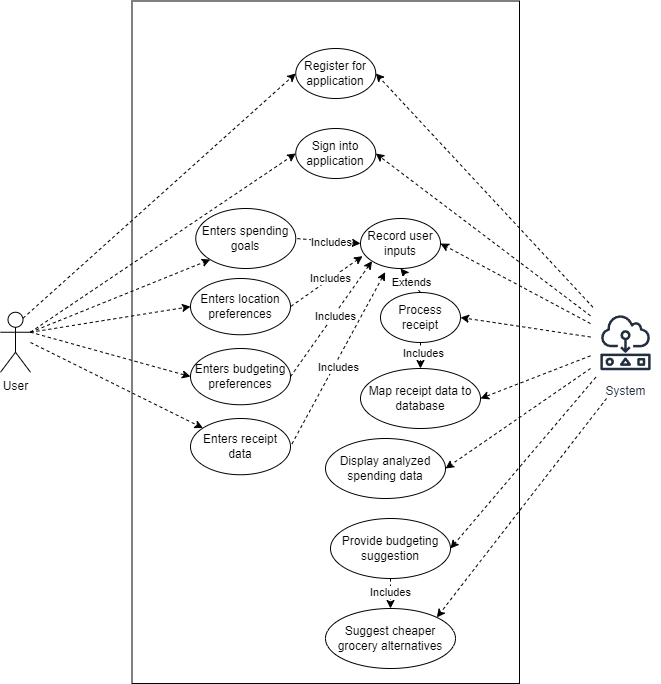

The diagram above was exported from draw.io. Its source (the exported page's mxGraphModel, read from the mxfile embedded in the PNG):
<mxGraphModel dx="1153" dy="698" grid="1" gridSize="10" guides="1" tooltips="1" connect="1" arrows="1" fold="1" page="1" pageScale="1" pageWidth="850" pageHeight="1100" math="0" shadow="0">
  <root>
    <mxCell id="0" />
    <mxCell id="1" parent="0" />
    <mxCell id="a3Em6yQ1ASf1fFQt8Ovw-2" value="" style="rounded=0;whiteSpace=wrap;html=1;rotation=90;" vertex="1" parent="1">
      <mxGeometry x="84" y="350" width="682.5" height="387.5" as="geometry" />
    </mxCell>
    <mxCell id="a3Em6yQ1ASf1fFQt8Ovw-6" style="rounded=0;orthogonalLoop=1;jettySize=auto;html=1;entryX=0;entryY=0.5;entryDx=0;entryDy=0;dashed=1;" edge="1" parent="1" source="a3Em6yQ1ASf1fFQt8Ovw-3" target="a3Em6yQ1ASf1fFQt8Ovw-5">
      <mxGeometry relative="1" as="geometry" />
    </mxCell>
    <mxCell id="a3Em6yQ1ASf1fFQt8Ovw-16" style="rounded=0;orthogonalLoop=1;jettySize=auto;html=1;exitX=1;exitY=0.3333333333333333;exitDx=0;exitDy=0;exitPerimeter=0;entryX=0;entryY=0.5;entryDx=0;entryDy=0;dashed=1;" edge="1" parent="1" source="a3Em6yQ1ASf1fFQt8Ovw-3" target="a3Em6yQ1ASf1fFQt8Ovw-15">
      <mxGeometry relative="1" as="geometry" />
    </mxCell>
    <mxCell id="a3Em6yQ1ASf1fFQt8Ovw-30" style="rounded=0;orthogonalLoop=1;jettySize=auto;html=1;dashed=1;" edge="1" parent="1" target="a3Em6yQ1ASf1fFQt8Ovw-29">
      <mxGeometry relative="1" as="geometry">
        <mxPoint x="130" y="544" as="sourcePoint" />
      </mxGeometry>
    </mxCell>
    <mxCell id="a3Em6yQ1ASf1fFQt8Ovw-3" value="User" style="shape=umlActor;verticalLabelPosition=bottom;verticalAlign=top;html=1;outlineConnect=0;" vertex="1" parent="1">
      <mxGeometry x="100" y="513.75" width="30" height="60" as="geometry" />
    </mxCell>
    <mxCell id="a3Em6yQ1ASf1fFQt8Ovw-4" value="System" style="sketch=0;outlineConnect=0;fontColor=#232F3E;gradientColor=none;strokeColor=#232F3E;fillColor=#ffffff;dashed=0;verticalLabelPosition=bottom;verticalAlign=top;align=center;html=1;fontSize=12;fontStyle=0;aspect=fixed;shape=mxgraph.aws4.resourceIcon;resIcon=mxgraph.aws4.actuator;" vertex="1" parent="1">
      <mxGeometry x="690" y="508.75" width="70" height="70" as="geometry" />
    </mxCell>
    <mxCell id="a3Em6yQ1ASf1fFQt8Ovw-5" value="&lt;font style=&quot;&quot;&gt;Sign into&lt;br&gt;application&lt;br&gt;&lt;/font&gt;" style="ellipse;whiteSpace=wrap;html=1;" vertex="1" parent="1">
      <mxGeometry x="395.25" y="330" width="80" height="50" as="geometry" />
    </mxCell>
    <mxCell id="a3Em6yQ1ASf1fFQt8Ovw-9" style="rounded=0;orthogonalLoop=1;jettySize=auto;html=1;dashed=1;entryX=1;entryY=0.5;entryDx=0;entryDy=0;" edge="1" parent="1" source="a3Em6yQ1ASf1fFQt8Ovw-4" target="a3Em6yQ1ASf1fFQt8Ovw-5">
      <mxGeometry relative="1" as="geometry">
        <mxPoint x="440" y="513.75" as="sourcePoint" />
        <mxPoint x="690" y="380" as="targetPoint" />
      </mxGeometry>
    </mxCell>
    <mxCell id="a3Em6yQ1ASf1fFQt8Ovw-11" value="&lt;font style=&quot;&quot;&gt;Enters spending goals&lt;br&gt;&lt;/font&gt;" style="ellipse;whiteSpace=wrap;html=1;" vertex="1" parent="1">
      <mxGeometry x="295.25" y="410" width="100" height="60" as="geometry" />
    </mxCell>
    <mxCell id="a3Em6yQ1ASf1fFQt8Ovw-13" style="rounded=0;orthogonalLoop=1;jettySize=auto;html=1;entryX=0;entryY=1;entryDx=0;entryDy=0;dashed=1;exitX=1;exitY=0.3333333333333333;exitDx=0;exitDy=0;exitPerimeter=0;" edge="1" parent="1" source="a3Em6yQ1ASf1fFQt8Ovw-3" target="a3Em6yQ1ASf1fFQt8Ovw-11">
      <mxGeometry relative="1" as="geometry">
        <mxPoint x="140" y="538" as="sourcePoint" />
        <mxPoint x="395" y="265" as="targetPoint" />
      </mxGeometry>
    </mxCell>
    <mxCell id="a3Em6yQ1ASf1fFQt8Ovw-15" value="&lt;font style=&quot;&quot;&gt;Enters location preferences&lt;br&gt;&lt;/font&gt;" style="ellipse;whiteSpace=wrap;html=1;" vertex="1" parent="1">
      <mxGeometry x="290" y="480" width="100" height="56.25" as="geometry" />
    </mxCell>
    <mxCell id="a3Em6yQ1ASf1fFQt8Ovw-56" style="rounded=0;orthogonalLoop=1;jettySize=auto;html=1;exitX=0;exitY=0.5;exitDx=0;exitDy=0;entryX=1;entryY=0.5;entryDx=0;entryDy=0;dashed=1;startArrow=classic;startFill=1;endArrow=none;endFill=0;" edge="1" parent="1" source="a3Em6yQ1ASf1fFQt8Ovw-17" target="a3Em6yQ1ASf1fFQt8Ovw-11">
      <mxGeometry relative="1" as="geometry" />
    </mxCell>
    <mxCell id="a3Em6yQ1ASf1fFQt8Ovw-60" value="Includes" style="edgeLabel;html=1;align=center;verticalAlign=middle;resizable=0;points=[];" vertex="1" connectable="0" parent="a3Em6yQ1ASf1fFQt8Ovw-56">
      <mxGeometry x="-0.0856" y="1" relative="1" as="geometry">
        <mxPoint as="offset" />
      </mxGeometry>
    </mxCell>
    <mxCell id="a3Em6yQ1ASf1fFQt8Ovw-57" style="rounded=0;orthogonalLoop=1;jettySize=auto;html=1;exitX=0.026;exitY=0.753;exitDx=0;exitDy=0;entryX=1;entryY=0.5;entryDx=0;entryDy=0;exitPerimeter=0;dashed=1;startArrow=classic;startFill=1;endArrow=none;endFill=0;" edge="1" parent="1" source="a3Em6yQ1ASf1fFQt8Ovw-17" target="a3Em6yQ1ASf1fFQt8Ovw-15">
      <mxGeometry relative="1" as="geometry" />
    </mxCell>
    <mxCell id="a3Em6yQ1ASf1fFQt8Ovw-61" value="Includes" style="edgeLabel;html=1;align=center;verticalAlign=middle;resizable=0;points=[];" vertex="1" connectable="0" parent="a3Em6yQ1ASf1fFQt8Ovw-57">
      <mxGeometry x="-0.1058" y="-1" relative="1" as="geometry">
        <mxPoint as="offset" />
      </mxGeometry>
    </mxCell>
    <mxCell id="a3Em6yQ1ASf1fFQt8Ovw-58" style="rounded=0;orthogonalLoop=1;jettySize=auto;html=1;exitX=0;exitY=1;exitDx=0;exitDy=0;entryX=1;entryY=0.5;entryDx=0;entryDy=0;dashed=1;startArrow=classic;startFill=1;endArrow=none;endFill=0;" edge="1" parent="1" source="a3Em6yQ1ASf1fFQt8Ovw-17" target="a3Em6yQ1ASf1fFQt8Ovw-21">
      <mxGeometry relative="1" as="geometry" />
    </mxCell>
    <mxCell id="a3Em6yQ1ASf1fFQt8Ovw-62" value="Includes" style="edgeLabel;html=1;align=center;verticalAlign=middle;resizable=0;points=[];" vertex="1" connectable="0" parent="a3Em6yQ1ASf1fFQt8Ovw-58">
      <mxGeometry x="-0.0632" y="1" relative="1" as="geometry">
        <mxPoint as="offset" />
      </mxGeometry>
    </mxCell>
    <mxCell id="a3Em6yQ1ASf1fFQt8Ovw-59" style="rounded=0;orthogonalLoop=1;jettySize=auto;html=1;exitX=0.308;exitY=1.073;exitDx=0;exitDy=0;entryX=1;entryY=0.5;entryDx=0;entryDy=0;exitPerimeter=0;dashed=1;startArrow=classic;startFill=1;endArrow=none;endFill=0;" edge="1" parent="1" source="a3Em6yQ1ASf1fFQt8Ovw-17" target="a3Em6yQ1ASf1fFQt8Ovw-29">
      <mxGeometry relative="1" as="geometry" />
    </mxCell>
    <mxCell id="a3Em6yQ1ASf1fFQt8Ovw-63" value="Includes" style="edgeLabel;html=1;align=center;verticalAlign=middle;resizable=0;points=[];" vertex="1" connectable="0" parent="a3Em6yQ1ASf1fFQt8Ovw-59">
      <mxGeometry x="0.0525" y="3" relative="1" as="geometry">
        <mxPoint y="1" as="offset" />
      </mxGeometry>
    </mxCell>
    <mxCell id="a3Em6yQ1ASf1fFQt8Ovw-17" value="&lt;font style=&quot;&quot;&gt;Record user inputs&lt;br&gt;&lt;/font&gt;" style="ellipse;whiteSpace=wrap;html=1;" vertex="1" parent="1">
      <mxGeometry x="460" y="420" width="80" height="50" as="geometry" />
    </mxCell>
    <mxCell id="a3Em6yQ1ASf1fFQt8Ovw-19" style="rounded=0;orthogonalLoop=1;jettySize=auto;html=1;dashed=1;entryX=1;entryY=0.5;entryDx=0;entryDy=0;" edge="1" parent="1" source="a3Em6yQ1ASf1fFQt8Ovw-4" target="a3Em6yQ1ASf1fFQt8Ovw-17">
      <mxGeometry relative="1" as="geometry">
        <mxPoint x="704" y="519" as="sourcePoint" />
        <mxPoint x="475" y="265" as="targetPoint" />
      </mxGeometry>
    </mxCell>
    <mxCell id="a3Em6yQ1ASf1fFQt8Ovw-21" value="&lt;font style=&quot;&quot;&gt;Enters budgeting preferences&lt;br&gt;&lt;/font&gt;" style="ellipse;whiteSpace=wrap;html=1;" vertex="1" parent="1">
      <mxGeometry x="290" y="550" width="100" height="56.25" as="geometry" />
    </mxCell>
    <mxCell id="a3Em6yQ1ASf1fFQt8Ovw-22" style="rounded=0;orthogonalLoop=1;jettySize=auto;html=1;exitX=1;exitY=0.3333333333333333;exitDx=0;exitDy=0;exitPerimeter=0;entryX=0;entryY=0.5;entryDx=0;entryDy=0;dashed=1;" edge="1" parent="1" source="a3Em6yQ1ASf1fFQt8Ovw-3" target="a3Em6yQ1ASf1fFQt8Ovw-21">
      <mxGeometry relative="1" as="geometry">
        <mxPoint x="140" y="544" as="sourcePoint" />
        <mxPoint x="300" y="488" as="targetPoint" />
      </mxGeometry>
    </mxCell>
    <mxCell id="a3Em6yQ1ASf1fFQt8Ovw-29" value="&lt;font style=&quot;&quot;&gt;Enters receipt data&lt;br&gt;&lt;/font&gt;" style="ellipse;whiteSpace=wrap;html=1;" vertex="1" parent="1">
      <mxGeometry x="290" y="620" width="100" height="56.25" as="geometry" />
    </mxCell>
    <mxCell id="a3Em6yQ1ASf1fFQt8Ovw-50" style="edgeStyle=orthogonalEdgeStyle;rounded=0;orthogonalLoop=1;jettySize=auto;html=1;exitX=0.5;exitY=1;exitDx=0;exitDy=0;entryX=0.5;entryY=0;entryDx=0;entryDy=0;dashed=1;" edge="1" parent="1" source="a3Em6yQ1ASf1fFQt8Ovw-31" target="a3Em6yQ1ASf1fFQt8Ovw-33">
      <mxGeometry relative="1" as="geometry" />
    </mxCell>
    <mxCell id="a3Em6yQ1ASf1fFQt8Ovw-51" value="Includes" style="edgeLabel;html=1;align=center;verticalAlign=middle;resizable=0;points=[];" vertex="1" connectable="0" parent="a3Em6yQ1ASf1fFQt8Ovw-50">
      <mxGeometry x="-0.1294" y="2" relative="1" as="geometry">
        <mxPoint y="-1" as="offset" />
      </mxGeometry>
    </mxCell>
    <mxCell id="a3Em6yQ1ASf1fFQt8Ovw-54" style="rounded=0;orthogonalLoop=1;jettySize=auto;html=1;exitX=0.5;exitY=0;exitDx=0;exitDy=0;entryX=0.5;entryY=1;entryDx=0;entryDy=0;dashed=1;" edge="1" parent="1" source="a3Em6yQ1ASf1fFQt8Ovw-31" target="a3Em6yQ1ASf1fFQt8Ovw-17">
      <mxGeometry relative="1" as="geometry" />
    </mxCell>
    <mxCell id="a3Em6yQ1ASf1fFQt8Ovw-55" value="Extends" style="edgeLabel;html=1;align=center;verticalAlign=middle;resizable=0;points=[];" vertex="1" connectable="0" parent="a3Em6yQ1ASf1fFQt8Ovw-54">
      <mxGeometry x="-0.0498" relative="1" as="geometry">
        <mxPoint y="1" as="offset" />
      </mxGeometry>
    </mxCell>
    <mxCell id="a3Em6yQ1ASf1fFQt8Ovw-31" value="&lt;font style=&quot;&quot;&gt;Process receipt&lt;br&gt;&lt;/font&gt;" style="ellipse;whiteSpace=wrap;html=1;" vertex="1" parent="1">
      <mxGeometry x="480" y="494" width="80" height="50" as="geometry" />
    </mxCell>
    <mxCell id="a3Em6yQ1ASf1fFQt8Ovw-32" style="rounded=0;orthogonalLoop=1;jettySize=auto;html=1;dashed=1;entryX=1;entryY=0.5;entryDx=0;entryDy=0;" edge="1" parent="1" source="a3Em6yQ1ASf1fFQt8Ovw-4" target="a3Em6yQ1ASf1fFQt8Ovw-31">
      <mxGeometry relative="1" as="geometry">
        <mxPoint x="700" y="527" as="sourcePoint" />
        <mxPoint x="580" y="435" as="targetPoint" />
      </mxGeometry>
    </mxCell>
    <mxCell id="a3Em6yQ1ASf1fFQt8Ovw-33" value="&lt;font style=&quot;&quot;&gt;Map receipt data to database&lt;br&gt;&lt;/font&gt;" style="ellipse;whiteSpace=wrap;html=1;" vertex="1" parent="1">
      <mxGeometry x="460" y="570" width="120" height="60" as="geometry" />
    </mxCell>
    <mxCell id="a3Em6yQ1ASf1fFQt8Ovw-34" style="rounded=0;orthogonalLoop=1;jettySize=auto;html=1;dashed=1;entryX=1;entryY=0.5;entryDx=0;entryDy=0;" edge="1" parent="1" source="a3Em6yQ1ASf1fFQt8Ovw-4" target="a3Em6yQ1ASf1fFQt8Ovw-33">
      <mxGeometry relative="1" as="geometry">
        <mxPoint x="700" y="541" as="sourcePoint" />
        <mxPoint x="580" y="499" as="targetPoint" />
      </mxGeometry>
    </mxCell>
    <mxCell id="a3Em6yQ1ASf1fFQt8Ovw-39" value="&lt;font style=&quot;&quot;&gt;Display analyzed spending data&lt;br&gt;&lt;/font&gt;" style="ellipse;whiteSpace=wrap;html=1;" vertex="1" parent="1">
      <mxGeometry x="425" y="640" width="120" height="60" as="geometry" />
    </mxCell>
    <mxCell id="a3Em6yQ1ASf1fFQt8Ovw-68" style="edgeStyle=orthogonalEdgeStyle;rounded=0;orthogonalLoop=1;jettySize=auto;html=1;exitX=0.5;exitY=1;exitDx=0;exitDy=0;entryX=0.5;entryY=0;entryDx=0;entryDy=0;dashed=1;" edge="1" parent="1" source="a3Em6yQ1ASf1fFQt8Ovw-40" target="a3Em6yQ1ASf1fFQt8Ovw-41">
      <mxGeometry relative="1" as="geometry" />
    </mxCell>
    <mxCell id="a3Em6yQ1ASf1fFQt8Ovw-69" value="Includes" style="edgeLabel;html=1;align=center;verticalAlign=middle;resizable=0;points=[];" vertex="1" connectable="0" parent="a3Em6yQ1ASf1fFQt8Ovw-68">
      <mxGeometry x="-0.1608" y="-1" relative="1" as="geometry">
        <mxPoint as="offset" />
      </mxGeometry>
    </mxCell>
    <mxCell id="a3Em6yQ1ASf1fFQt8Ovw-40" value="&lt;font style=&quot;&quot;&gt;Provide budgeting suggestion&lt;br&gt;&lt;/font&gt;" style="ellipse;whiteSpace=wrap;html=1;" vertex="1" parent="1">
      <mxGeometry x="430" y="720" width="120" height="60" as="geometry" />
    </mxCell>
    <mxCell id="a3Em6yQ1ASf1fFQt8Ovw-41" value="&lt;font style=&quot;&quot;&gt;Suggest cheaper grocery alternatives&lt;br&gt;&lt;/font&gt;" style="ellipse;whiteSpace=wrap;html=1;" vertex="1" parent="1">
      <mxGeometry x="425" y="810" width="130" height="60" as="geometry" />
    </mxCell>
    <mxCell id="a3Em6yQ1ASf1fFQt8Ovw-42" style="rounded=0;orthogonalLoop=1;jettySize=auto;html=1;dashed=1;entryX=1;entryY=0.5;entryDx=0;entryDy=0;" edge="1" parent="1" target="a3Em6yQ1ASf1fFQt8Ovw-39">
      <mxGeometry relative="1" as="geometry">
        <mxPoint x="690" y="570" as="sourcePoint" />
        <mxPoint x="590" y="570" as="targetPoint" />
      </mxGeometry>
    </mxCell>
    <mxCell id="a3Em6yQ1ASf1fFQt8Ovw-43" style="rounded=0;orthogonalLoop=1;jettySize=auto;html=1;dashed=1;entryX=1;entryY=0.5;entryDx=0;entryDy=0;" edge="1" parent="1" source="a3Em6yQ1ASf1fFQt8Ovw-4" target="a3Em6yQ1ASf1fFQt8Ovw-40">
      <mxGeometry relative="1" as="geometry">
        <mxPoint x="710" y="568" as="sourcePoint" />
        <mxPoint x="600" y="580" as="targetPoint" />
      </mxGeometry>
    </mxCell>
    <mxCell id="a3Em6yQ1ASf1fFQt8Ovw-44" style="rounded=0;orthogonalLoop=1;jettySize=auto;html=1;dashed=1;entryX=1;entryY=0;entryDx=0;entryDy=0;" edge="1" parent="1" target="a3Em6yQ1ASf1fFQt8Ovw-41">
      <mxGeometry relative="1" as="geometry">
        <mxPoint x="706" y="600" as="sourcePoint" />
        <mxPoint x="590" y="726" as="targetPoint" />
      </mxGeometry>
    </mxCell>
    <mxCell id="a3Em6yQ1ASf1fFQt8Ovw-65" value="&lt;font style=&quot;&quot;&gt;Register for application&lt;br&gt;&lt;/font&gt;" style="ellipse;whiteSpace=wrap;html=1;" vertex="1" parent="1">
      <mxGeometry x="395.25" y="250" width="80" height="50" as="geometry" />
    </mxCell>
    <mxCell id="a3Em6yQ1ASf1fFQt8Ovw-66" style="rounded=0;orthogonalLoop=1;jettySize=auto;html=1;entryX=0;entryY=0.5;entryDx=0;entryDy=0;dashed=1;exitX=0.75;exitY=0.1;exitDx=0;exitDy=0;exitPerimeter=0;" edge="1" parent="1" source="a3Em6yQ1ASf1fFQt8Ovw-3" target="a3Em6yQ1ASf1fFQt8Ovw-65">
      <mxGeometry relative="1" as="geometry">
        <mxPoint x="140" y="544" as="sourcePoint" />
        <mxPoint x="405" y="365" as="targetPoint" />
      </mxGeometry>
    </mxCell>
    <mxCell id="a3Em6yQ1ASf1fFQt8Ovw-67" style="rounded=0;orthogonalLoop=1;jettySize=auto;html=1;entryX=1;entryY=0.5;entryDx=0;entryDy=0;dashed=1;" edge="1" parent="1" source="a3Em6yQ1ASf1fFQt8Ovw-4" target="a3Em6yQ1ASf1fFQt8Ovw-65">
      <mxGeometry relative="1" as="geometry">
        <mxPoint x="133" y="530" as="sourcePoint" />
        <mxPoint x="405" y="285" as="targetPoint" />
      </mxGeometry>
    </mxCell>
  </root>
</mxGraphModel>